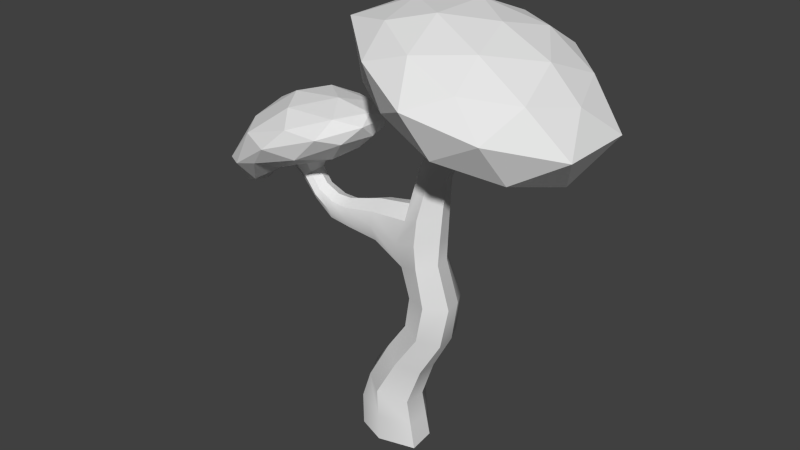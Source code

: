 # Source: deciduousC.blend  (saved by Blender 2.79.0; exported with 4.5.12 LTS)
import bpy
from mathutils import Matrix  # noqa: F401  (used for matrix-valued properties, if any)

bpy.ops.wm.read_factory_settings(use_empty=True)
scene = bpy.context.scene
scene.name = 'Scene'

# ---- collections
col_collection_1 = bpy.data.collections.new('Collection 1'); scene.collection.children.link(col_collection_1)

# ---- materials (node trees are filled in below, after node groups)
mat_trunk = bpy.data.materials.new('trunk')
mat_trunk.alpha_threshold = 0.0
mat_trunk.use_transparent_shadow = False
mat_trunk.roughness = 0.5
mat_deciduousgreen = bpy.data.materials.new('deciduousGreen')
mat_deciduousgreen.alpha_threshold = 0.0
mat_deciduousgreen.use_transparent_shadow = False
mat_deciduousgreen.roughness = 0.5

# ---- node groups
ng_auto_smooth = bpy.data.node_groups.new('Auto Smooth', 'GeometryNodeTree')
_s = ng_auto_smooth.interface.new_socket(name='Geometry', in_out='OUTPUT', socket_type='NodeSocketGeometry')
_s = ng_auto_smooth.interface.new_socket(name='Geometry', in_out='INPUT', socket_type='NodeSocketGeometry')
_s = ng_auto_smooth.interface.new_socket(name='Angle', in_out='INPUT', socket_type='NodeSocketFloat')
_s.subtype = 'ANGLE'
_s.min_value = 0.0
_s.max_value = 3.142
ng_auto_smooth.is_modifier = True
_N = ng_auto_smooth.nodes; _L = ng_auto_smooth.links
n0 = _N.new('NodeGroupOutput'); n0.name = 'Group Output'; n0.location = (480, -100)
n1 = _N.new('NodeGroupInput'); n1.name = 'Group Input'; n1.location = (-420, -300)
n2 = _N.new('NodeGroupInput'); n2.name = 'Group Input.001'; n2.location = (-60, -100)
n3 = _N.new('GeometryNodeSetShadeSmooth'); n3.name = 'Set Shade Smooth'; n3.location = (120, -100)
n3.domain = 'EDGE'
n4 = _N.new('GeometryNodeSetShadeSmooth'); n4.name = 'Set Shade Smooth.001'; n4.location = (300, -100)
n5 = _N.new('GeometryNodeInputMeshEdgeAngle'); n5.name = 'Edge Angle'; n5.location = (-420, -220)
n6 = _N.new('GeometryNodeInputEdgeSmooth'); n6.name = 'Is Edge Smooth'; n6.location = (-60, -160)
n7 = _N.new('GeometryNodeInputShadeSmooth'); n7.name = 'Is Face Smooth'; n7.location = (-240, -340)
n8 = _N.new('FunctionNodeBooleanMath'); n8.name = 'Boolean Math'; n8.location = (-60, -220)
n9 = _N.new('FunctionNodeCompare'); n9.name = 'Compare'; n9.location = (-240, -180)
n9.operation = 'LESS_EQUAL'
_L.new(n5.outputs[0], n9.inputs[0])
_L.new(n4.outputs[0], n0.inputs[0])
_L.new(n1.outputs[1], n9.inputs[1])
_L.new(n9.outputs[0], n8.inputs[0])
_L.new(n7.outputs[0], n8.inputs[1])
_L.new(n2.outputs[0], n3.inputs[0])
_L.new(n6.outputs[0], n3.inputs[1])
_L.new(n3.outputs[0], n4.inputs[0])
_L.new(n8.outputs[0], n3.inputs[2])
n0.is_active_output = True

# ---- material node trees

# ---- world
world_world = bpy.data.worlds.new('World'); scene.world = world_world
world_world.color = (0.05088, 0.05088, 0.05088)
world_world.use_sun_shadow = False
world_world.sun_shadow_jitter_overblur = 0.0
world_world.cycles.sampling_method = 'NONE'
world_world.cycles.sample_map_resolution = 256

# ---- meshes
me_deciduousc = bpy.data.meshes.new('deciduousC')
me_deciduousc.from_pydata([(-7.44, -0.1871, 12.23), (-4.491, -1.643, 14.28), (-8.948, -2.715, 12.51), (-10.84, -0.2072, 10.35), (-8.992, 2.348, 12.55), (-4.491, 1.269, 14.28), (-6.859, -2.723, 14.69), (-11.38, -1.92, 11.92), (-11.47, 1.376, 12.75), (-6.949, 2.348, 14.95), (-4.087, -0.186, 15.45), (-8.556, -0.1871, 15.43), (-8.246, -1.675, 12.18), (-5.538, -1.108, 13.13), (-6.45, -2.599, 13.32), (-3.911, -0.1871, 14.41), (-5.538, 0.734, 13.13), (-9.692, -0.1928, 11.37), (-10.15, -1.634, 11.0), (-8.267, 1.303, 12.17), (-10.57, 1.283, 11.39), (-6.45, 2.224, 13.32), (-3.833, -0.9503, 15.05), (-3.834, 0.5769, 15.05), (-7.925, -3.168, 13.62), (-5.221, -2.542, 14.56), (-11.2, -1.057, 10.43), (-10.34, -2.555, 12.07), (-10.63, 2.224, 12.61), (-11.65, 0.7043, 10.89), (-5.224, 2.168, 14.57), (-7.928, 2.794, 13.63), (-5.014, -1.59, 15.31), (-9.413, -2.599, 13.86), (-12.0, -0.2517, 11.63), (-9.461, 2.224, 14.09), (-5.03, 1.219, 15.34), (-7.647, -1.677, 15.25), (-5.921, -0.1871, 15.72), (-10.42, -1.107, 13.99), (-10.5, 0.734, 14.4), (-7.73, 1.303, 15.48), (-3.539, -1.52, -0.1636), (-3.239, -1.349, 2.714), (-3.539, 1.107, -0.1636), (-3.241, 0.9699, 2.691), (-0.3477, -1.566, -0.1636), (-0.9235, -1.399, 2.137), (-2.204, -1.218, 4.667), (-2.133, 0.8104, 4.802), (-0.3123, -1.218, 3.942), (-1.227, -1.188, 6.114), (-1.082, 0.7814, 6.366), (0.7712, -1.163, 5.781), (-0.9316, -1.258, 7.713), (-0.845, 0.8459, 7.744), (1.135, -1.08, 7.778), (-1.5, -1.119, 9.058), (-1.64, 0.6739, 9.318), (0.4327, -0.9877, 9.747), (-1.469, -0.9439, 11.29), (-1.503, 0.5708, 11.65), (0.5161, -0.8548, 12.0), (-3.22, -0.8907, 9.735), (-3.301, 0.5151, 9.995), (-3.418, -0.873, 11.09), (-3.462, 0.487, 11.3), (-0.7788, -0.6992, 14.15), (-0.7403, 0.2923, 14.28), (0.5968, -0.7403, 13.71), (0.1467, -0.5783, 16.02), (0.203, 0.1702, 16.14), (1.265, -0.5765, 15.56), (0.6909, -0.5645, 16.78), (0.7446, 0.1564, 16.9), (1.606, -0.5645, 16.36), (-5.007, -0.7226, 9.761), (-5.059, 0.3625, 9.837), (-5.217, -0.6745, 10.65), (-5.251, 0.3241, 10.74), (-6.128, -0.6734, 9.869), (-6.164, 0.3243, 9.818), (-6.07, -0.6314, 10.68), (-6.071, 0.2829, 10.78), (-7.113, -0.6181, 10.54), (-7.169, 0.275, 10.49), (-6.925, -0.594, 11.06), (-6.896, 0.2471, 11.13), (-7.872, -0.5858, 11.35), (-7.945, 0.2418, 11.33), (-7.456, -0.574, 11.78), (-7.391, 0.226, 11.84), (-8.507, -1.035, 12.53), (-8.632, 0.678, 12.53), (-7.379, -1.025, 12.61), (-7.278, 0.6516, 12.63), (-2.23, 1.282, -0.1636), (-2.28, 1.364, 2.343), (-1.227, 1.229, 4.33), (-0.2395, 0.9923, 6.06), (-0.01037, 0.7834, 7.745), (-0.5399, 0.6674, 9.449), (-0.6398, 0.5792, 11.58), (-0.1588, 0.298, 13.92), (0.6632, 0.1774, 15.7), (1.205, 0.1564, 16.7), (-0.4932, -0.2076, -0.1636), (-0.9788, -0.1867, 2.014), (-0.317, -0.2089, 3.9), (0.6877, -0.2081, 5.767), (0.9804, -0.1992, 7.761), (0.3009, -0.1782, 9.718), (0.3785, -0.1659, 11.75), (0.4589, -0.1317, 13.67), (1.195, -0.1978, 15.41), (1.636, -0.2058, 16.43), (-1.687, -0.2224, 11.79), (-3.492, -0.2137, 11.5), (-0.883, -0.2059, 14.26), (0.06136, -0.2077, 16.15), (0.61, -0.209, 16.92), (-5.286, -0.2141, 10.96), (-6.029, -0.2125, 10.95), (-6.771, -0.211, 11.3), (-7.253, -0.2099, 11.9), (-7.016, -0.2067, 12.64), (-4.322, -0.2062, -0.1441), (-3.747, -0.2087, 2.869), (-2.358, -0.2055, 4.865), (-1.517, -0.1961, 6.387), (-1.261, -0.1881, 7.852), (-2.125, -0.1794, 8.836), (-3.306, -0.1966, 9.597), (-5.034, -0.1867, 9.562), (-6.224, -0.1878, 9.545), (-7.322, -0.1883, 10.28), (-8.168, -0.1877, 11.19), (-8.969, -0.1758, 12.5), (-2.094, -2.079, -0.1378), (-2.257, -1.995, 2.486), (-1.261, -1.878, 4.333), (-0.2131, -1.663, 5.951), (0.1339, -1.656, 7.759), (-0.38, -1.523, 9.464), (-0.4761, -1.358, 11.79), (-0.09446, -0.9111, 14.01), (0.7075, -0.6582, 15.79), (1.149, -0.5973, 16.57), (-1.614, -1.421, 10.28), (-1.513, 0.7359, 10.48), (0.4774, -0.9396, 10.88), (-3.363, -1.064, 10.48), (-3.396, 0.5918, 10.66), (-5.128, -0.848, 10.2), (-5.163, 0.4338, 10.29), (-6.109, -0.8038, 10.27), (-6.121, 0.3931, 10.31), (-7.025, -0.7606, 10.8), (-7.034, 0.3519, 10.81), (-7.667, -0.7312, 11.57), (-7.666, 0.3229, 11.58), (-7.899, -1.286, 12.57), (-7.923, 0.9314, 12.58), (-0.6558, 0.6639, 10.5), (0.3397, -0.1721, 10.73), (-0.4917, -1.52, 10.6), (-3.678, -1.395, 1.31), (-3.672, 0.9799, 1.315), (-0.6356, -1.482, 0.9865), (-2.255, 1.323, 1.089), (-0.736, -0.1971, 0.9254), (-4.197, -0.2074, 1.41), (-2.17, -2.033, 1.169), (-1.24, 0.6255, -0.1539), (-1.504, 0.6649, 2.157), (-0.6547, 0.581, 4.061), (0.3989, 0.5161, 5.861), (0.6574, 0.4342, 7.773), (-0.07592, 0.3815, 9.587), (-0.0295, 0.3141, 11.67), (0.2589, 0.1714, 13.79), (1.01, 0.1071, 15.52), (1.499, 0.0928, 16.52), (-0.05166, 0.3479, 10.62), (-1.372, 0.6464, 1.015), (1.23, -0.2169, 16.31), (5.253, -3.194, 15.75), (0.2849, -4.517, 17.81), (-3.659, -0.2169, 18.43), (0.1562, 4.374, 17.62), (5.187, 2.601, 15.92), (3.571, -4.254, 19.2), (-0.98, -2.766, 20.79), (-0.983, 2.339, 20.8), (3.577, 3.831, 19.21), (6.419, -0.2169, 18.3), (2.743, -0.2169, 20.87), (0.5122, -2.715, 16.62), (3.165, -1.881, 15.12), (2.72, -4.592, 16.54), (6.044, -0.2169, 14.91), (3.223, 1.379, 15.34), (-1.692, -0.2169, 16.56), (-2.055, -2.885, 18.07), (0.43, 2.385, 16.38), (-2.201, 2.604, 17.95), (2.746, 3.876, 16.78), (7.268, -2.025, 16.84), (7.268, 1.591, 16.84), (1.987, -5.554, 18.59), (4.91, -4.578, 17.68), (-3.39, -2.058, 20.38), (-0.807, -4.331, 19.57), (-0.9276, 4.208, 19.62), (-3.39, 1.624, 20.38), (4.632, 3.619, 17.71), (1.986, 5.188, 18.59), (5.509, -2.603, 18.78), (1.201, -4.053, 20.18), (-1.477, -0.2169, 21.12), (1.201, 3.623, 20.18), (5.509, 2.169, 18.78), (3.361, -2.588, 20.28), (4.996, -0.2169, 19.74), (0.716, -1.682, 21.16), (0.716, 1.248, 21.16), (3.361, 2.154, 20.28)], [], [(0, 13, 12), (1, 13, 15), (0, 12, 17), (0, 17, 19), (0, 19, 16), (1, 15, 22), (2, 14, 24), (3, 18, 26), (4, 20, 28), (5, 21, 30), (1, 22, 25), (2, 24, 27), (3, 26, 29), (4, 28, 31), (5, 30, 23), (6, 32, 37), (7, 33, 39), (8, 34, 40), (9, 35, 41), (10, 36, 38), (38, 41, 11), (38, 36, 41), (36, 9, 41), (41, 40, 11), (41, 35, 40), (35, 8, 40), (40, 39, 11), (40, 34, 39), (34, 7, 39), (39, 37, 11), (39, 33, 37), (33, 6, 37), (37, 38, 11), (37, 32, 38), (32, 10, 38), (23, 36, 10), (23, 30, 36), (30, 9, 36), (31, 35, 9), (31, 28, 35), (28, 8, 35), (29, 34, 8), (29, 26, 34), (26, 7, 34), (27, 33, 7), (27, 24, 33), (24, 6, 33), (25, 32, 6), (25, 22, 32), (22, 10, 32), (30, 31, 9), (30, 21, 31), (21, 4, 31), (28, 29, 8), (28, 20, 29), (20, 3, 29), (26, 27, 7), (26, 18, 27), (18, 2, 27), (24, 25, 6), (24, 14, 25), (14, 1, 25), (22, 23, 10), (22, 15, 23), (15, 5, 23), (16, 21, 5), (16, 19, 21), (19, 4, 21), (19, 20, 4), (19, 17, 20), (17, 3, 20), (17, 18, 3), (17, 12, 18), (12, 2, 18), (15, 16, 5), (15, 13, 16), (13, 0, 16), (12, 14, 2), (12, 13, 14), (13, 1, 14), (171, 127, 45, 167), (170, 107, 47, 168), (172, 139, 43, 166), (175, 176, 109, 108), (176, 177, 110, 109), (127, 43, 48, 128), (139, 47, 50, 140), (97, 45, 49, 98), (141, 53, 56, 142), (128, 48, 51, 129), (140, 50, 53, 141), (98, 49, 52, 99), (178, 101, 163, 183), (99, 52, 55, 100), (177, 178, 111, 110), (129, 51, 54, 130), (131, 57, 63, 132), (130, 54, 57, 131), (142, 56, 59, 143), (100, 55, 58, 101), (144, 62, 69, 145), (165, 150, 62, 144), (163, 149, 61, 102), (174, 107, 170, 184), (117, 66, 79, 121), (148, 60, 65, 151), (116, 61, 66, 117), (149, 58, 64, 152), (181, 182, 115, 114), (102, 61, 68, 103), (180, 181, 114, 113), (116, 60, 67, 118), (146, 72, 75, 147), (118, 67, 70, 119), (145, 69, 72, 146), (103, 68, 71, 104), (104, 71, 74, 105), (183, 179, 112, 164), (119, 70, 73, 120), (133, 76, 80, 134), (151, 65, 78, 153), (132, 63, 76, 133), (152, 64, 77, 154), (156, 81, 85, 158), (154, 77, 81, 156), (121, 79, 83, 122), (153, 78, 82, 155), (157, 86, 90, 159), (122, 83, 87, 123), (155, 82, 86, 157), (134, 80, 84, 135), (160, 89, 93, 162), (135, 84, 88, 136), (158, 85, 89, 160), (123, 87, 91, 124), (124, 91, 95, 125), (159, 90, 94, 161), (136, 88, 92, 137), (167, 45, 97, 169), (72, 114, 115, 75), (62, 112, 113, 69), (69, 113, 114, 72), (150, 164, 112, 62), (53, 109, 110, 56), (56, 110, 111, 59), (50, 108, 109, 53), (47, 107, 108, 50), (90, 124, 125, 94), (86, 123, 124, 90), (82, 122, 123, 86), (78, 121, 122, 82), (71, 119, 120, 74), (68, 118, 119, 71), (61, 116, 118, 68), (60, 116, 117, 65), (65, 117, 121, 78), (89, 136, 137, 93), (85, 135, 136, 89), (81, 134, 135, 85), (64, 132, 133, 77), (77, 133, 134, 81), (55, 130, 131, 58), (58, 131, 132, 64), (52, 129, 130, 55), (49, 128, 129, 52), (45, 127, 128, 49), (166, 43, 127, 171), (67, 145, 146, 70), (70, 146, 147, 73), (148, 165, 144, 60), (60, 144, 145, 67), (54, 142, 143, 57), (48, 140, 141, 51), (51, 141, 142, 54), (43, 139, 140, 48), (168, 47, 139, 172), (57, 143, 165, 148), (59, 111, 164, 150), (179, 180, 113, 112), (88, 159, 161, 92), (87, 158, 160, 91), (91, 160, 162, 95), (80, 155, 157, 84), (84, 157, 159, 88), (76, 153, 155, 80), (79, 154, 156, 83), (83, 156, 158, 87), (66, 152, 154, 79), (63, 151, 153, 76), (61, 149, 152, 66), (57, 148, 151, 63), (101, 58, 149, 163), (143, 59, 150, 165), (46, 168, 172, 138), (42, 166, 171, 126), (174, 175, 108, 107), (44, 167, 169, 96), (138, 172, 166, 42), (106, 170, 168, 46), (126, 171, 167, 44), (173, 184, 170, 106), (96, 169, 184, 173), (97, 98, 175, 174), (102, 103, 180, 179), (163, 102, 179, 183), (103, 104, 181, 180), (104, 105, 182, 181), (97, 174, 184, 169), (100, 101, 178, 177), (111, 178, 183, 164), (99, 100, 177, 176), (98, 99, 176, 175), (185, 198, 197), (186, 198, 200), (185, 197, 202), (185, 202, 204), (185, 204, 201), (186, 200, 207), (187, 199, 209), (188, 203, 211), (189, 205, 213), (190, 206, 215), (186, 207, 210), (187, 209, 212), (188, 211, 214), (189, 213, 216), (190, 215, 208), (191, 217, 222), (192, 218, 224), (193, 219, 225), (194, 220, 226), (195, 221, 223), (223, 226, 196), (223, 221, 226), (221, 194, 226), (226, 225, 196), (226, 220, 225), (220, 193, 225), (225, 224, 196), (225, 219, 224), (219, 192, 224), (224, 222, 196), (224, 218, 222), (218, 191, 222), (222, 223, 196), (222, 217, 223), (217, 195, 223), (208, 221, 195), (208, 215, 221), (215, 194, 221), (216, 220, 194), (216, 213, 220), (213, 193, 220), (214, 219, 193), (214, 211, 219), (211, 192, 219), (212, 218, 192), (212, 209, 218), (209, 191, 218), (210, 217, 191), (210, 207, 217), (207, 195, 217), (215, 216, 194), (215, 206, 216), (206, 189, 216), (213, 214, 193), (213, 205, 214), (205, 188, 214), (211, 212, 192), (211, 203, 212), (203, 187, 212), (209, 210, 191), (209, 199, 210), (199, 186, 210), (207, 208, 195), (207, 200, 208), (200, 190, 208), (201, 206, 190), (201, 204, 206), (204, 189, 206), (204, 205, 189), (204, 202, 205), (202, 188, 205), (202, 203, 188), (202, 197, 203), (197, 187, 203), (200, 201, 190), (200, 198, 201), (198, 185, 201), (197, 199, 187), (197, 198, 199), (198, 186, 199)])
me_deciduousc.polygons.foreach_set('use_smooth', [0, 0, 0, 0, 0, 0, 0, 0, 0, 0, 0, 0, 0, 0, 0, 0, 0, 0, 0, 0, 0, 0, 0, 0, 0, 0, 0, 0, 0, 0, 0, 0, 0, 0, 0, 0, 0, 0, 0, 0, 0, 0, 0, 0, 0, 0, 0, 0, 0, 0, 0, 0, 0, 0, 0, 0, 0, 0, 0, 0, 0, 0, 0, 0, 0, 0, 0, 0, 0, 0, 0, 0, 0, 0, 0, 0, 0, 0, 0, 0, 1, 1, 1, 1, 1, 1, 1, 1, 1, 1, 1, 1, 1, 1, 1, 1, 1, 1, 1, 1, 1, 1, 1, 1, 1, 1, 1, 1, 1, 1, 1, 1, 1, 1, 1, 1, 1, 1, 1, 1, 1, 1, 1, 1, 1, 1, 1, 1, 1, 1, 1, 1, 1, 1, 1, 1, 1, 1, 1, 1, 1, 1, 1, 1, 1, 1, 1, 1, 1, 1, 1, 1, 1, 1, 1, 1, 1, 1, 1, 1, 1, 1, 1, 1, 1, 1, 1, 1, 1, 1, 1, 1, 1, 1, 1, 1, 1, 1, 1, 1, 1, 1, 1, 1, 1, 1, 1, 1, 1, 1, 1, 1, 1, 1, 1, 1, 1, 1, 1, 1, 1, 1, 1, 1, 1, 1, 1, 1, 1, 1, 1, 1, 0, 0, 0, 0, 0, 0, 0, 0, 0, 0, 0, 0, 0, 0, 0, 0, 0, 0, 0, 0, 0, 0, 0, 0, 0, 0, 0, 0, 0, 0, 0, 0, 0, 0, 0, 0, 0, 0, 0, 0, 0, 0, 0, 0, 0, 0, 0, 0, 0, 0, 0, 0, 0, 0, 0, 0, 0, 0, 0, 0, 0, 0, 0, 0, 0, 0, 0, 0, 0, 0, 0, 0, 0, 0, 0, 0, 0, 0, 0, 0])
me_deciduousc.polygons.foreach_set('material_index', [1, 1, 1, 1, 1, 1, 1, 1, 1, 1, 1, 1, 1, 1, 1, 1, 1, 1, 1, 1, 1, 1, 1, 1, 1, 1, 1, 1, 1, 1, 1, 1, 1, 1, 1, 1, 1, 1, 1, 1, 1, 1, 1, 1, 1, 1, 1, 1, 1, 1, 1, 1, 1, 1, 1, 1, 1, 1, 1, 1, 1, 1, 1, 1, 1, 1, 1, 1, 1, 1, 1, 1, 1, 1, 1, 1, 1, 1, 1, 1, 0, 0, 0, 0, 0, 0, 0, 0, 0, 0, 0, 0, 0, 0, 0, 0, 0, 0, 0, 0, 0, 0, 0, 0, 0, 0, 0, 0, 0, 0, 0, 0, 0, 0, 0, 0, 0, 0, 0, 0, 0, 0, 0, 0, 0, 0, 0, 0, 0, 0, 0, 0, 0, 0, 0, 0, 0, 0, 0, 0, 0, 0, 0, 0, 0, 0, 0, 0, 0, 0, 0, 0, 0, 0, 0, 0, 0, 0, 0, 0, 0, 0, 0, 0, 0, 0, 0, 0, 0, 0, 0, 0, 0, 0, 0, 0, 0, 0, 0, 0, 0, 0, 0, 0, 0, 0, 0, 0, 0, 0, 0, 0, 0, 0, 0, 0, 0, 0, 0, 0, 0, 0, 0, 0, 0, 0, 0, 0, 0, 0, 0, 0, 1, 1, 1, 1, 1, 1, 1, 1, 1, 1, 1, 1, 1, 1, 1, 1, 1, 1, 1, 1, 1, 1, 1, 1, 1, 1, 1, 1, 1, 1, 1, 1, 1, 1, 1, 1, 1, 1, 1, 1, 1, 1, 1, 1, 1, 1, 1, 1, 1, 1, 1, 1, 1, 1, 1, 1, 1, 1, 1, 1, 1, 1, 1, 1, 1, 1, 1, 1, 1, 1, 1, 1, 1, 1, 1, 1, 1, 1, 1, 1])
_k = set([(42, 166), (43, 48), (43, 166), (44, 167), (45, 49), (45, 167), (46, 168), (47, 50), (47, 168), (48, 51), (49, 52), (50, 53), (51, 54), (52, 55), (53, 56), (54, 57), (55, 58), (56, 59), (57, 63), (58, 64), (59, 150), (60, 65), (60, 67), (60, 116), (61, 66), (61, 68), (61, 116), (62, 69), (62, 150), (63, 76), (64, 77), (65, 78), (66, 79), (67, 70), (68, 71), (69, 72), (70, 73), (71, 74), (72, 75), (76, 80), (77, 81), (78, 82), (79, 83), (80, 84), (81, 85), (82, 86), (83, 87), (84, 88), (85, 89), (86, 90), (87, 91), (88, 92), (89, 93), (90, 94), (91, 95), (96, 169), (97, 98), (97, 169), (98, 99), (99, 100), (100, 101), (101, 163), (102, 103), (102, 163), (103, 104), (104, 105), (106, 170), (107, 108), (107, 170), (108, 109), (109, 110), (110, 111), (111, 164), (112, 113), (112, 164), (113, 114), (114, 115)])
me_deciduousc.attributes.new('sharp_edge', 'BOOLEAN', 'EDGE').data.foreach_set('value', [ (min(e.vertices), max(e.vertices)) in _k for e in me_deciduousc.edges])
_uv = me_deciduousc.uv_layers.new(name='UVMap')
_uv.uv.foreach_set('vector', [0.25, 0.75, 0.25, 0.75, 0.25, 0.75, 0.25, 0.75, 0.25, 0.75, 0.25, 0.75, 0.25, 0.75, 0.25, 0.75, 0.25, 0.75, 0.25, 0.75, 0.25, 0.75, 0.25, 0.75, 0.25, 0.75, 0.25, 0.75, 0.25, 0.75, 0.25, 0.75, 0.25, 0.75, 0.25, 0.75, 0.25, 0.75, 0.25, 0.75, 0.25, 0.75, 0.25, 0.75, 0.25, 0.75, 0.25, 0.75, 0.25, 0.75, 0.25, 0.75, 0.25, 0.75, 0.25, 0.75, 0.25, 0.75, 0.25, 0.75, 0.25, 0.75, 0.25, 0.75, 0.25, 0.75, 0.25, 0.75, 0.25, 0.75, 0.25, 0.75, 0.25, 0.75, 0.25, 0.75, 0.25, 0.75, 0.25, 0.75, 0.25, 0.75, 0.25, 0.75, 0.25, 0.75, 0.25, 0.75, 0.25, 0.75, 0.25, 0.75, 0.25, 0.75, 0.25, 0.75, 0.25, 0.75, 0.25, 0.75, 0.25, 0.75, 0.25, 0.75, 0.25, 0.75, 0.25, 0.75, 0.25, 0.75, 0.25, 0.75, 0.25, 0.75, 0.25, 0.75, 0.25, 0.75, 0.25, 0.75, 0.25, 0.75, 0.25, 0.75, 0.25, 0.75, 0.25, 0.75, 0.25, 0.75, 0.25, 0.75, 0.25, 0.75, 0.25, 0.75, 0.25, 0.75, 0.25, 0.75, 0.25, 0.75, 0.25, 0.75, 0.25, 0.75, 0.25, 0.75, 0.25, 0.75, 0.25, 0.75, 0.25, 0.75, 0.25, 0.75, 0.25, 0.75, 0.25, 0.75, 0.25, 0.75, 0.25, 0.75, 0.25, 0.75, 0.25, 0.75, 0.25, 0.75, 0.25, 0.75, 0.25, 0.75, 0.25, 0.75, 0.25, 0.75, 0.25, 0.75, 0.25, 0.75, 0.25, 0.75, 0.25, 0.75, 0.25, 0.75, 0.25, 0.75, 0.25, 0.75, 0.25, 0.75, 0.25, 0.75, 0.25, 0.75, 0.25, 0.75, 0.25, 0.75, 0.25, 0.75, 0.25, 0.75, 0.25, 0.75, 0.25, 0.75, 0.25, 0.75, 0.25, 0.75, 0.25, 0.75, 0.25, 0.75, 0.25, 0.75, 0.25, 0.75, 0.25, 0.75, 0.25, 0.75, 0.25, 0.75, 0.25, 0.75, 0.25, 0.75, 0.25, 0.75, 0.25, 0.75, 0.25, 0.75, 0.25, 0.75, 0.25, 0.75, 0.25, 0.75, 0.25, 0.75, 0.25, 0.75, 0.25, 0.75, 0.25, 0.75, 0.25, 0.75, 0.25, 0.75, 0.25, 0.75, 0.25, 0.75, 0.25, 0.75, 0.25, 0.75, 0.25, 0.75, 0.25, 0.75, 0.25, 0.75, 0.25, 0.75, 0.25, 0.75, 0.25, 0.75, 0.25, 0.75, 0.25, 0.75, 0.25, 0.75, 0.25, 0.75, 0.25, 0.75, 0.25, 0.75, 0.25, 0.75, 0.25, 0.75, 0.25, 0.75, 0.25, 0.75, 0.25, 0.75, 0.25, 0.75, 0.25, 0.75, 0.25, 0.75, 0.25, 0.75, 0.25, 0.75, 0.25, 0.75, 0.25, 0.75, 0.25, 0.75, 0.25, 0.75, 0.25, 0.75, 0.25, 0.75, 0.25, 0.75, 0.25, 0.75, 0.25, 0.75, 0.25, 0.75, 0.25, 0.75, 0.25, 0.75, 0.25, 0.75, 0.25, 0.75, 0.25, 0.75, 0.25, 0.75, 0.25, 0.75, 0.25, 0.75, 0.25, 0.75, 0.25, 0.75, 0.25, 0.75, 0.25, 0.75, 0.25, 0.75, 0.25, 0.75, 0.25, 0.75, 0.25, 0.75, 0.25, 0.75, 0.25, 0.75, 0.25, 0.75, 0.25, 0.75, 0.25, 0.75, 0.25, 0.75, 0.25, 0.75, 0.25, 0.75, 0.25, 0.75, 0.25, 0.75, 0.25, 0.75, 0.25, 0.75, 0.25, 0.75, 0.25, 0.75, 0.25, 0.75, 0.25, 0.75, 0.25, 0.75, 0.25, 0.75, 0.25, 0.75, 0.25, 0.75, 0.25, 0.75, 0.25, 0.75, 0.25, 0.75, 0.25, 0.75, 0.25, 0.75, 0.25, 0.75, 0.25, 0.75, 0.25, 0.75, 0.25, 0.75, 0.25, 0.75, 0.25, 0.75, 0.25, 0.75, 0.25, 0.75, 0.25, 0.75, 0.25, 0.75, 0.25, 0.75, 0.25, 0.75, 0.25, 0.75, 0.25, 0.75, 0.25, 0.75, 0.25, 0.75, 0.25, 0.75, 0.25, 0.75, 0.25, 0.75, 0.25, 0.75, 0.25, 0.75, 0.25, 0.75, 0.25, 0.75, 0.25, 0.75, 0.25, 0.75, 0.25, 0.75, 0.25, 0.75, 0.25, 0.75, 0.25, 0.75, 0.25, 0.75, 0.25, 0.75, 0.25, 0.75, 0.25, 0.75, 0.25, 0.75, 0.25, 0.75, 0.75, 0.75, 0.75, 0.75, 0.75, 0.75, 0.75, 0.75, 0.75, 0.75, 0.75, 0.75, 0.75, 0.75, 0.75, 0.75, 0.75, 0.75, 0.75, 0.75, 0.75, 0.75, 0.75, 0.75, 0.75, 0.75, 0.75, 0.75, 0.75, 0.75, 0.75, 0.75, 0.75, 0.75, 0.75, 0.75, 0.75, 0.75, 0.75, 0.75, 0.75, 0.75, 0.75, 0.75, 0.75, 0.75, 0.75, 0.75, 0.75, 0.75, 0.75, 0.75, 0.75, 0.75, 0.75, 0.75, 0.75, 0.75, 0.75, 0.75, 0.75, 0.75, 0.75, 0.75, 0.75, 0.75, 0.75, 0.75, 0.75, 0.75, 0.75, 0.75, 0.75, 0.75, 0.75, 0.75, 0.75, 0.75, 0.75, 0.75, 0.75, 0.75, 0.75, 0.75, 0.75, 0.75, 0.75, 0.75, 0.75, 0.75, 0.75, 0.75, 0.75, 0.75, 0.75, 0.75, 0.75, 0.75, 0.75, 0.75, 0.75, 0.75, 0.75, 0.75, 0.75, 0.75, 0.75, 0.75, 0.75, 0.75, 0.75, 0.75, 0.75, 0.75, 0.75, 0.75, 0.75, 0.75, 0.75, 0.75, 0.75, 0.75, 0.75, 0.75, 0.75, 0.75, 0.75, 0.75, 0.75, 0.75, 0.75, 0.75, 0.75, 0.75, 0.75, 0.75, 0.75, 0.75, 0.75, 0.75, 0.75, 0.75, 0.75, 0.75, 0.75, 0.75, 0.75, 0.75, 0.75, 0.75, 0.75, 0.75, 0.75, 0.75, 0.75, 0.75, 0.75, 0.75, 0.75, 0.75, 0.75, 0.75, 0.75, 0.75, 0.75, 0.75, 0.75, 0.75, 0.75, 0.75, 0.75, 0.75, 0.75, 0.75, 0.75, 0.75, 0.75, 0.75, 0.75, 0.75, 0.75, 0.75, 0.75, 0.75, 0.75, 0.75, 0.75, 0.75, 0.75, 0.75, 0.75, 0.75, 0.75, 0.75, 0.75, 0.75, 0.75, 0.75, 0.75, 0.75, 0.75, 0.75, 0.75, 0.75, 0.75, 0.75, 0.75, 0.75, 0.75, 0.75, 0.75, 0.75, 0.75, 0.75, 0.75, 0.75, 0.75, 0.75, 0.75, 0.75, 0.75, 0.75, 0.75, 0.75, 0.75, 0.75, 0.75, 0.75, 0.75, 0.75, 0.75, 0.75, 0.75, 0.75, 0.75, 0.75, 0.75, 0.75, 0.75, 0.75, 0.75, 0.75, 0.75, 0.75, 0.75, 0.75, 0.75, 0.75, 0.75, 0.75, 0.75, 0.75, 0.75, 0.75, 0.75, 0.75, 0.75, 0.75, 0.75, 0.75, 0.75, 0.75, 0.75, 0.75, 0.75, 0.75, 0.75, 0.75, 0.75, 0.75, 0.75, 0.75, 0.75, 0.75, 0.75, 0.75, 0.75, 0.75, 0.75, 0.75, 0.75, 0.75, 0.75, 0.75, 0.75, 0.75, 0.75, 0.75, 0.75, 0.75, 0.75, 0.75, 0.75, 0.75, 0.75, 0.75, 0.75, 0.75, 0.75, 0.75, 0.75, 0.75, 0.75, 0.75, 0.75, 0.75, 0.75, 0.75, 0.75, 0.75, 0.75, 0.75, 0.75, 0.75, 0.75, 0.75, 0.75, 0.75, 0.75, 0.75, 0.75, 0.75, 0.75, 0.75, 0.75, 0.75, 0.75, 0.75, 0.75, 0.75, 0.75, 0.75, 0.75, 0.75, 0.75, 0.75, 0.75, 0.75, 0.75, 0.75, 0.75, 0.75, 0.75, 0.75, 0.75, 0.75, 0.75, 0.75, 0.75, 0.75, 0.75, 0.75, 0.75, 0.75, 0.75, 0.75, 0.75, 0.75, 0.75, 0.75, 0.75, 0.75, 0.75, 0.75, 0.75, 0.75, 0.75, 0.75, 0.75, 0.75, 0.75, 0.75, 0.75, 0.75, 0.75, 0.75, 0.75, 0.75, 0.75, 0.75, 0.75, 0.75, 0.75, 0.75, 0.75, 0.75, 0.75, 0.75, 0.75, 0.75, 0.75, 0.75, 0.75, 0.75, 0.75, 0.75, 0.75, 0.75, 0.75, 0.75, 0.75, 0.75, 0.75, 0.75, 0.75, 0.75, 0.75, 0.75, 0.75, 0.75, 0.75, 0.75, 0.75, 0.75, 0.75, 0.75, 0.75, 0.75, 0.75, 0.75, 0.75, 0.75, 0.75, 0.75, 0.75, 0.75, 0.75, 0.75, 0.75, 0.75, 0.75, 0.75, 0.75, 0.75, 0.75, 0.75, 0.75, 0.75, 0.75, 0.75, 0.75, 0.75, 0.75, 0.75, 0.75, 0.75, 0.75, 0.75, 0.75, 0.75, 0.75, 0.75, 0.75, 0.75, 0.75, 0.75, 0.75, 0.75, 0.75, 0.75, 0.75, 0.75, 0.75, 0.75, 0.75, 0.75, 0.75, 0.75, 0.75, 0.75, 0.75, 0.75, 0.75, 0.75, 0.75, 0.75, 0.75, 0.75, 0.75, 0.75, 0.75, 0.75, 0.75, 0.75, 0.75, 0.75, 0.75, 0.75, 0.75, 0.75, 0.75, 0.75, 0.75, 0.75, 0.75, 0.75, 0.75, 0.75, 0.75, 0.75, 0.75, 0.75, 0.75, 0.75, 0.75, 0.75, 0.75, 0.75, 0.75, 0.75, 0.75, 0.75, 0.75, 0.75, 0.75, 0.75, 0.75, 0.75, 0.75, 0.75, 0.75, 0.75, 0.75, 0.75, 0.75, 0.75, 0.75, 0.75, 0.75, 0.75, 0.75, 0.75, 0.75, 0.75, 0.75, 0.75, 0.75, 0.75, 0.75, 0.75, 0.75, 0.75, 0.75, 0.75, 0.75, 0.75, 0.75, 0.75, 0.75, 0.75, 0.75, 0.75, 0.75, 0.75, 0.75, 0.75, 0.75, 0.75, 0.75, 0.75, 0.75, 0.75, 0.75, 0.75, 0.75, 0.75, 0.75, 0.75, 0.75, 0.75, 0.75, 0.75, 0.75, 0.75, 0.75, 0.75, 0.75, 0.75, 0.75, 0.75, 0.75, 0.75, 0.75, 0.75, 0.75, 0.75, 0.75, 0.75, 0.75, 0.75, 0.75, 0.75, 0.75, 0.75, 0.75, 0.75, 0.75, 0.75, 0.75, 0.75, 0.75, 0.75, 0.75, 0.75, 0.75, 0.75, 0.75, 0.75, 0.75, 0.75, 0.75, 0.75, 0.75, 0.75, 0.75, 0.75, 0.75, 0.75, 0.75, 0.75, 0.75, 0.75, 0.75, 0.75, 0.75, 0.75, 0.75, 0.75, 0.75, 0.75, 0.75, 0.75, 0.75, 0.75, 0.75, 0.75, 0.75, 0.75, 0.75, 0.75, 0.75, 0.75, 0.75, 0.75, 0.75, 0.75, 0.75, 0.75, 0.75, 0.75, 0.75, 0.75, 0.75, 0.75, 0.75, 0.75, 0.75, 0.75, 0.75, 0.75, 0.75, 0.75, 0.75, 0.75, 0.75, 0.75, 0.75, 0.75, 0.75, 0.75, 0.75, 0.75, 0.75, 0.75, 0.75, 0.75, 0.75, 0.75, 0.75, 0.75, 0.75, 0.75, 0.75, 0.75, 0.75, 0.75, 0.75, 0.75, 0.75, 0.75, 0.75, 0.75, 0.75, 0.75, 0.75, 0.75, 0.75, 0.75, 0.75, 0.75, 0.75, 0.75, 0.75, 0.75, 0.75, 0.75, 0.75, 0.75, 0.75, 0.75, 0.75, 0.75, 0.75, 0.75, 0.75, 0.75, 0.75, 0.75, 0.75, 0.75, 0.75, 0.75, 0.75, 0.75, 0.75, 0.75, 0.75, 0.75, 0.75, 0.75, 0.75, 0.75, 0.75, 0.75, 0.75, 0.75, 0.75, 0.75, 0.75, 0.75, 0.75, 0.75, 0.75, 0.75, 0.75, 0.75, 0.75, 0.75, 0.75, 0.75, 0.75, 0.75, 0.75, 0.75, 0.75, 0.75, 0.75, 0.75, 0.75, 0.75, 0.75, 0.75, 0.75, 0.75, 0.75, 0.75, 0.75, 0.75, 0.75, 0.75, 0.75, 0.75, 0.75, 0.75, 0.75, 0.75, 0.75, 0.75, 0.75, 0.75, 0.75, 0.75, 0.75, 0.75, 0.75, 0.75, 0.75, 0.75, 0.75, 0.75, 0.75, 0.75, 0.75, 0.75, 0.75, 0.75, 0.75, 0.75, 0.75, 0.75, 0.75, 0.75, 0.75, 0.75, 0.75, 0.75, 0.75, 0.75, 0.75, 0.75, 0.75, 0.75, 0.75, 0.75, 0.75, 0.75, 0.75, 0.75, 0.75, 0.75, 0.75, 0.75, 0.75, 0.75, 0.75, 0.75, 0.75, 0.75, 0.75, 0.75, 0.75, 0.75, 0.75, 0.75, 0.75, 0.75, 0.75, 0.75, 0.75, 0.75, 0.75, 0.75, 0.75, 0.75, 0.75, 0.75, 0.75, 0.75, 0.75, 0.75, 0.75, 0.75, 0.75, 0.75, 0.75, 0.75, 0.75, 0.75, 0.75, 0.75, 0.75, 0.75, 0.75, 0.75, 0.75, 0.75, 0.75, 0.75, 0.75, 0.75, 0.75, 0.75, 0.75, 0.75, 0.75, 0.75, 0.75, 0.75, 0.75, 0.75, 0.75, 0.75, 0.75, 0.75, 0.75, 0.75, 0.75, 0.75, 0.75, 0.75, 0.75, 0.75, 0.75, 0.75, 0.75, 0.75, 0.75, 0.75, 0.75, 0.75, 0.75, 0.75, 0.75, 0.75, 0.75, 0.75, 0.75, 0.75, 0.75, 0.75, 0.75, 0.75, 0.75, 0.75, 0.75, 0.75, 0.75, 0.75, 0.75, 0.75, 0.75, 0.75, 0.75, 0.75, 0.75, 0.75, 0.75, 0.75, 0.75, 0.75, 0.75, 0.75, 0.75, 0.75, 0.75, 0.75, 0.75, 0.75, 0.75, 0.75, 0.75, 0.75, 0.75, 0.75, 0.75, 0.75, 0.75, 0.75, 0.75, 0.75, 0.75, 0.75, 0.75, 0.75, 0.75, 0.75, 0.75, 0.75, 0.75, 0.75, 0.75, 0.75, 0.75, 0.75, 0.75, 0.75, 0.75, 0.75, 0.75, 0.75, 0.75, 0.75, 0.75, 0.75, 0.75, 0.75, 0.75, 0.75, 0.75, 0.75, 0.75, 0.75, 0.75, 0.75, 0.75, 0.75, 0.75, 0.75, 0.75, 0.75, 0.75, 0.75, 0.75, 0.75, 0.75, 0.75, 0.75, 0.75, 0.75, 0.75, 0.75, 0.75, 0.75, 0.75, 0.75, 0.75, 0.75, 0.75, 0.75, 0.75, 0.75, 0.75, 0.75, 0.75, 0.75, 0.75, 0.75, 0.75, 0.75, 0.75, 0.75, 0.75, 0.75, 0.75, 0.75, 0.75, 0.75, 0.75, 0.75, 0.75, 0.75, 0.75, 0.75, 0.75, 0.75, 0.75, 0.75, 0.75, 0.75, 0.75, 0.75, 0.75, 0.75, 0.75, 0.75, 0.75, 0.75, 0.75, 0.75, 0.75, 0.75, 0.75, 0.75, 0.75, 0.75, 0.75, 0.25, 0.75, 0.25, 0.75, 0.25, 0.75, 0.25, 0.75, 0.25, 0.75, 0.25, 0.75, 0.25, 0.75, 0.25, 0.75, 0.25, 0.75, 0.25, 0.75, 0.25, 0.75, 0.25, 0.75, 0.25, 0.75, 0.25, 0.75, 0.25, 0.75, 0.25, 0.75, 0.25, 0.75, 0.25, 0.75, 0.25, 0.75, 0.25, 0.75, 0.25, 0.75, 0.25, 0.75, 0.25, 0.75, 0.25, 0.75, 0.25, 0.75, 0.25, 0.75, 0.25, 0.75, 0.25, 0.75, 0.25, 0.75, 0.25, 0.75, 0.25, 0.75, 0.25, 0.75, 0.25, 0.75, 0.25, 0.75, 0.25, 0.75, 0.25, 0.75, 0.25, 0.75, 0.25, 0.75, 0.25, 0.75, 0.25, 0.75, 0.25, 0.75, 0.25, 0.75, 0.25, 0.75, 0.25, 0.75, 0.25, 0.75, 0.25, 0.75, 0.25, 0.75, 0.25, 0.75, 0.25, 0.75, 0.25, 0.75, 0.25, 0.75, 0.25, 0.75, 0.25, 0.75, 0.25, 0.75, 0.25, 0.75, 0.25, 0.75, 0.25, 0.75, 0.25, 0.75, 0.25, 0.75, 0.25, 0.75, 0.25, 0.75, 0.25, 0.75, 0.25, 0.75, 0.25, 0.75, 0.25, 0.75, 0.25, 0.75, 0.25, 0.75, 0.25, 0.75, 0.25, 0.75, 0.25, 0.75, 0.25, 0.75, 0.25, 0.75, 0.25, 0.75, 0.25, 0.75, 0.25, 0.75, 0.25, 0.75, 0.25, 0.75, 0.25, 0.75, 0.25, 0.75, 0.25, 0.75, 0.25, 0.75, 0.25, 0.75, 0.25, 0.75, 0.25, 0.75, 0.25, 0.75, 0.25, 0.75, 0.25, 0.75, 0.25, 0.75, 0.25, 0.75, 0.25, 0.75, 0.25, 0.75, 0.25, 0.75, 0.25, 0.75, 0.25, 0.75, 0.25, 0.75, 0.25, 0.75, 0.25, 0.75, 0.25, 0.75, 0.25, 0.75, 0.25, 0.75, 0.25, 0.75, 0.25, 0.75, 0.25, 0.75, 0.25, 0.75, 0.25, 0.75, 0.25, 0.75, 0.25, 0.75, 0.25, 0.75, 0.25, 0.75, 0.25, 0.75, 0.25, 0.75, 0.25, 0.75, 0.25, 0.75, 0.25, 0.75, 0.25, 0.75, 0.25, 0.75, 0.25, 0.75, 0.25, 0.75, 0.25, 0.75, 0.25, 0.75, 0.25, 0.75, 0.25, 0.75, 0.25, 0.75, 0.25, 0.75, 0.25, 0.75, 0.25, 0.75, 0.25, 0.75, 0.25, 0.75, 0.25, 0.75, 0.25, 0.75, 0.25, 0.75, 0.25, 0.75, 0.25, 0.75, 0.25, 0.75, 0.25, 0.75, 0.25, 0.75, 0.25, 0.75, 0.25, 0.75, 0.25, 0.75, 0.25, 0.75, 0.25, 0.75, 0.25, 0.75, 0.25, 0.75, 0.25, 0.75, 0.25, 0.75, 0.25, 0.75, 0.25, 0.75, 0.25, 0.75, 0.25, 0.75, 0.25, 0.75, 0.25, 0.75, 0.25, 0.75, 0.25, 0.75, 0.25, 0.75, 0.25, 0.75, 0.25, 0.75, 0.25, 0.75, 0.25, 0.75, 0.25, 0.75, 0.25, 0.75, 0.25, 0.75, 0.25, 0.75, 0.25, 0.75, 0.25, 0.75, 0.25, 0.75, 0.25, 0.75, 0.25, 0.75, 0.25, 0.75, 0.25, 0.75, 0.25, 0.75, 0.25, 0.75, 0.25, 0.75, 0.25, 0.75, 0.25, 0.75, 0.25, 0.75, 0.25, 0.75, 0.25, 0.75, 0.25, 0.75, 0.25, 0.75, 0.25, 0.75, 0.25, 0.75, 0.25, 0.75, 0.25, 0.75, 0.25, 0.75, 0.25, 0.75, 0.25, 0.75, 0.25, 0.75, 0.25, 0.75, 0.25, 0.75, 0.25, 0.75, 0.25, 0.75, 0.25, 0.75, 0.25, 0.75, 0.25, 0.75, 0.25, 0.75, 0.25, 0.75, 0.25, 0.75, 0.25, 0.75, 0.25, 0.75, 0.25, 0.75, 0.25, 0.75, 0.25, 0.75, 0.25, 0.75, 0.25, 0.75, 0.25, 0.75, 0.25, 0.75, 0.25, 0.75, 0.25, 0.75, 0.25, 0.75, 0.25, 0.75, 0.25, 0.75, 0.25, 0.75, 0.25, 0.75, 0.25, 0.75, 0.25, 0.75, 0.25, 0.75, 0.25, 0.75, 0.25, 0.75, 0.25, 0.75, 0.25, 0.75, 0.25, 0.75, 0.25, 0.75, 0.25, 0.75, 0.25, 0.75, 0.25, 0.75, 0.25, 0.75, 0.25, 0.75, 0.25, 0.75, 0.25, 0.75, 0.25, 0.75, 0.25, 0.75, 0.25, 0.75, 0.25, 0.75, 0.25, 0.75, 0.25, 0.75, 0.25, 0.75, 0.25, 0.75, 0.25, 0.75, 0.25, 0.75, 0.25, 0.75])
me_deciduousc.materials.append(mat_trunk)
me_deciduousc.materials.append(mat_deciduousgreen)
me_deciduousc.use_remesh_preserve_volume = False
me_deciduousc.use_remesh_preserve_attributes = False
me_deciduousc.use_mirror_vertex_groups = False
me_deciduousc.update()

# ---- objects
ob_deciduousc = bpy.data.objects.new('deciduousC', me_deciduousc)

# ---- transforms, parenting, visibility, modifiers, constraints
ob_deciduousc.location = (2.0, 0.0, 0.0)
ob_deciduousc.lineart.crease_threshold = 0.0
_m = ob_deciduousc.modifiers.new('Auto Smooth', 'NODES')
_m.node_group = ng_auto_smooth
_gi = [s.identifier for s in ng_auto_smooth.interface.items_tree if s.item_type == 'SOCKET' and s.in_out == 'INPUT']
_m[_gi[1]] = 0.7418  # Angle

# ---- collection membership
col_collection_1.objects.link(ob_deciduousc)

# ---- scene / render settings (as saved in the file)
scene.frame_start = 1; scene.frame_end = 25; scene.frame_set(16)
scene.render.engine = 'BLENDER_EEVEE_NEXT'
scene.render.resolution_percentage = 50
scene.render.dither_intensity = 0.0
scene.cycles.use_denoising = False
scene.cycles.samples = 10
scene.cycles.sampling_pattern = 'TABULATED_SOBOL'
scene.cycles.light_sampling_threshold = 0.0
scene.cycles.use_adaptive_sampling = False
scene.cycles.use_light_tree = False
scene.cycles.blur_glossy = 0.0
scene.cycles.pixel_filter_type = 'GAUSSIAN'
scene.cycles.sample_clamp_indirect = 0.0
scene.view_settings.view_transform = 'Standard'
bpy.context.view_layer.update()

# ---- added for rendering (the .blend has no active camera and no usable light): camera, sun
cam_auto = bpy.data.cameras.new('AutoCamera')
cam_auto.lens = 50.0
cam_auto.sensor_width = 36.0
cam_auto.clip_end = 1000.0
ob_auto_camera = bpy.data.objects.new('AutoCamera', cam_auto)
scene.collection.objects.link(ob_auto_camera)
ob_auto_camera.location = (28.0232, -34.2493, 33.2105)
ob_auto_camera.rotation_euler = (1.09748, -7.21219e-08, 0.694738)
scene.camera = ob_auto_camera
light_auto_sun = bpy.data.lights.new('AutoSun', 'SUN')
light_auto_sun.energy = 3.0
light_auto_sun.angle = 0.0523599
ob_auto_sun = bpy.data.objects.new('AutoSun', light_auto_sun)
scene.collection.objects.link(ob_auto_sun)
ob_auto_sun.rotation_euler = (0.872665, 0.174533, 0.523599)
bpy.context.view_layer.update()
